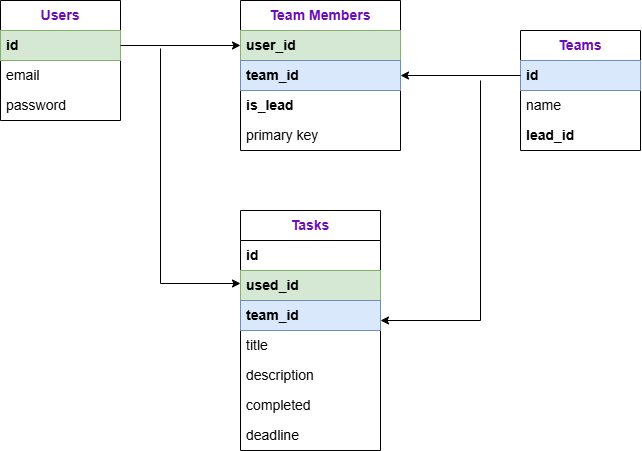

The diagram above was exported from draw.io. Its source (the exported page's mxGraphModel, read from the mxfile embedded in the PNG):
<mxGraphModel dx="1358" dy="753" grid="1" gridSize="10" guides="1" tooltips="1" connect="1" arrows="1" fold="1" page="1" pageScale="1" pageWidth="1169" pageHeight="827" math="0" shadow="0">
  <root>
    <mxCell id="0" />
    <mxCell id="1" parent="0" />
    <mxCell id="OUdoPi7z9LBXYQbMZIGp-1" parent="1" style="swimlane;fontStyle=0;childLayout=stackLayout;horizontal=1;startSize=30;horizontalStack=0;resizeParent=1;resizeParentMax=0;resizeLast=0;collapsible=1;marginBottom=0;whiteSpace=wrap;html=1;" value="&lt;font style=&quot;font-size: 14px; color: rgb(107, 13, 182);&quot;&gt;&lt;b&gt;Teams&lt;/b&gt;&lt;/font&gt;" vertex="1">
      <mxGeometry height="120" width="120" x="720" y="160" as="geometry" />
    </mxCell>
    <mxCell id="OUdoPi7z9LBXYQbMZIGp-2" parent="OUdoPi7z9LBXYQbMZIGp-1" style="text;strokeColor=#6c8ebf;fillColor=#dae8fc;align=left;verticalAlign=middle;spacingLeft=4;spacingRight=4;overflow=hidden;points=[[0,0.5],[1,0.5]];portConstraint=eastwest;rotatable=0;whiteSpace=wrap;html=1;" value="&lt;font style=&quot;font-size: 14px;&quot;&gt;&lt;b&gt;id&lt;/b&gt;&lt;/font&gt;" vertex="1">
      <mxGeometry height="30" width="120" y="30" as="geometry" />
    </mxCell>
    <mxCell id="OUdoPi7z9LBXYQbMZIGp-3" parent="OUdoPi7z9LBXYQbMZIGp-1" style="text;strokeColor=none;fillColor=none;align=left;verticalAlign=middle;spacingLeft=4;spacingRight=4;overflow=hidden;points=[[0,0.5],[1,0.5]];portConstraint=eastwest;rotatable=0;whiteSpace=wrap;html=1;" value="&lt;font style=&quot;font-size: 14px;&quot;&gt;name&lt;/font&gt;" vertex="1">
      <mxGeometry height="30" width="120" y="60" as="geometry" />
    </mxCell>
    <mxCell id="OUdoPi7z9LBXYQbMZIGp-4" parent="OUdoPi7z9LBXYQbMZIGp-1" style="text;strokeColor=none;fillColor=none;align=left;verticalAlign=middle;spacingLeft=4;spacingRight=4;overflow=hidden;points=[[0,0.5],[1,0.5]];portConstraint=eastwest;rotatable=0;whiteSpace=wrap;html=1;" value="&lt;font style=&quot;font-size: 14px;&quot;&gt;&lt;b&gt;lead_id&lt;/b&gt;&lt;/font&gt;" vertex="1">
      <mxGeometry height="30" width="120" y="90" as="geometry" />
    </mxCell>
    <mxCell id="OUdoPi7z9LBXYQbMZIGp-5" parent="1" style="swimlane;fontStyle=0;childLayout=stackLayout;horizontal=1;startSize=30;horizontalStack=0;resizeParent=1;resizeParentMax=0;resizeLast=0;collapsible=1;marginBottom=0;whiteSpace=wrap;html=1;" value="&lt;font style=&quot;font-size: 14px; color: rgb(107, 13, 182);&quot;&gt;&lt;b style=&quot;&quot;&gt;Users&lt;/b&gt;&lt;/font&gt;" vertex="1">
      <mxGeometry height="120" width="120" x="200" y="130" as="geometry" />
    </mxCell>
    <mxCell id="OUdoPi7z9LBXYQbMZIGp-6" parent="OUdoPi7z9LBXYQbMZIGp-5" style="text;strokeColor=#82b366;fillColor=#d5e8d4;align=left;verticalAlign=middle;spacingLeft=4;spacingRight=4;overflow=hidden;points=[[0,0.5],[1,0.5]];portConstraint=eastwest;rotatable=0;whiteSpace=wrap;html=1;" value="&lt;font style=&quot;font-size: 14px;&quot;&gt;&lt;b&gt;id&lt;/b&gt;&lt;/font&gt;" vertex="1">
      <mxGeometry height="30" width="120" y="30" as="geometry" />
    </mxCell>
    <mxCell id="OUdoPi7z9LBXYQbMZIGp-7" parent="OUdoPi7z9LBXYQbMZIGp-5" style="text;strokeColor=none;fillColor=none;align=left;verticalAlign=middle;spacingLeft=4;spacingRight=4;overflow=hidden;points=[[0,0.5],[1,0.5]];portConstraint=eastwest;rotatable=0;whiteSpace=wrap;html=1;" value="&lt;font style=&quot;font-size: 14px;&quot;&gt;email&lt;/font&gt;" vertex="1">
      <mxGeometry height="30" width="120" y="60" as="geometry" />
    </mxCell>
    <mxCell id="OUdoPi7z9LBXYQbMZIGp-8" parent="OUdoPi7z9LBXYQbMZIGp-5" style="text;strokeColor=none;fillColor=none;align=left;verticalAlign=middle;spacingLeft=4;spacingRight=4;overflow=hidden;points=[[0,0.5],[1,0.5]];portConstraint=eastwest;rotatable=0;whiteSpace=wrap;html=1;" value="&lt;font style=&quot;font-size: 14px;&quot;&gt;password&lt;/font&gt;" vertex="1">
      <mxGeometry height="30" width="120" y="90" as="geometry" />
    </mxCell>
    <mxCell id="OUdoPi7z9LBXYQbMZIGp-9" parent="1" style="swimlane;fontStyle=0;childLayout=stackLayout;horizontal=1;startSize=30;horizontalStack=0;resizeParent=1;resizeParentMax=0;resizeLast=0;collapsible=1;marginBottom=0;whiteSpace=wrap;html=1;" value="&lt;b&gt;&lt;font style=&quot;font-size: 14px; color: rgb(107, 13, 182);&quot;&gt;Tasks&lt;/font&gt;&lt;/b&gt;" vertex="1">
      <mxGeometry height="240" width="140" x="440" y="340" as="geometry" />
    </mxCell>
    <mxCell id="OUdoPi7z9LBXYQbMZIGp-10" parent="OUdoPi7z9LBXYQbMZIGp-9" style="text;strokeColor=none;fillColor=none;align=left;verticalAlign=middle;spacingLeft=4;spacingRight=4;overflow=hidden;points=[[0,0.5],[1,0.5]];portConstraint=eastwest;rotatable=0;whiteSpace=wrap;html=1;" value="&lt;b&gt;&lt;font style=&quot;font-size: 14px;&quot;&gt;id&lt;/font&gt;&lt;/b&gt;" vertex="1">
      <mxGeometry height="30" width="140" y="30" as="geometry" />
    </mxCell>
    <mxCell id="OUdoPi7z9LBXYQbMZIGp-11" parent="OUdoPi7z9LBXYQbMZIGp-9" style="text;strokeColor=#82b366;fillColor=#d5e8d4;align=left;verticalAlign=middle;spacingLeft=4;spacingRight=4;overflow=hidden;points=[[0,0.5],[1,0.5]];portConstraint=eastwest;rotatable=0;whiteSpace=wrap;html=1;" value="&lt;font style=&quot;font-size: 14px;&quot;&gt;&lt;b&gt;used_id&lt;/b&gt;&lt;/font&gt;" vertex="1">
      <mxGeometry height="30" width="140" y="60" as="geometry" />
    </mxCell>
    <mxCell id="OUdoPi7z9LBXYQbMZIGp-12" parent="OUdoPi7z9LBXYQbMZIGp-9" style="text;strokeColor=#6c8ebf;fillColor=#dae8fc;align=left;verticalAlign=middle;spacingLeft=4;spacingRight=4;overflow=hidden;points=[[0,0.5],[1,0.5]];portConstraint=eastwest;rotatable=0;whiteSpace=wrap;html=1;" value="&lt;font style=&quot;font-size: 14px;&quot;&gt;&lt;b&gt;team_id&lt;/b&gt;&lt;/font&gt;" vertex="1">
      <mxGeometry height="30" width="140" y="90" as="geometry" />
    </mxCell>
    <mxCell id="OUdoPi7z9LBXYQbMZIGp-19" parent="OUdoPi7z9LBXYQbMZIGp-9" style="text;strokeColor=none;fillColor=none;align=left;verticalAlign=middle;spacingLeft=4;spacingRight=4;overflow=hidden;points=[[0,0.5],[1,0.5]];portConstraint=eastwest;rotatable=0;whiteSpace=wrap;html=1;" value="&lt;font style=&quot;font-size: 14px;&quot;&gt;title&lt;/font&gt;" vertex="1">
      <mxGeometry height="30" width="140" y="120" as="geometry" />
    </mxCell>
    <mxCell id="OUdoPi7z9LBXYQbMZIGp-20" parent="OUdoPi7z9LBXYQbMZIGp-9" style="text;strokeColor=none;fillColor=none;align=left;verticalAlign=middle;spacingLeft=4;spacingRight=4;overflow=hidden;points=[[0,0.5],[1,0.5]];portConstraint=eastwest;rotatable=0;whiteSpace=wrap;html=1;" value="&lt;font style=&quot;font-size: 14px;&quot;&gt;description&lt;/font&gt;" vertex="1">
      <mxGeometry height="30" width="140" y="150" as="geometry" />
    </mxCell>
    <mxCell id="OUdoPi7z9LBXYQbMZIGp-21" parent="OUdoPi7z9LBXYQbMZIGp-9" style="text;strokeColor=none;fillColor=none;align=left;verticalAlign=middle;spacingLeft=4;spacingRight=4;overflow=hidden;points=[[0,0.5],[1,0.5]];portConstraint=eastwest;rotatable=0;whiteSpace=wrap;html=1;" value="&lt;font style=&quot;font-size: 14px;&quot;&gt;completed&lt;/font&gt;" vertex="1">
      <mxGeometry height="30" width="140" y="180" as="geometry" />
    </mxCell>
    <mxCell id="OUdoPi7z9LBXYQbMZIGp-22" parent="OUdoPi7z9LBXYQbMZIGp-9" style="text;strokeColor=none;fillColor=none;align=left;verticalAlign=middle;spacingLeft=4;spacingRight=4;overflow=hidden;points=[[0,0.5],[1,0.5]];portConstraint=eastwest;rotatable=0;whiteSpace=wrap;html=1;" value="&lt;font style=&quot;font-size: 14px;&quot;&gt;deadline&lt;/font&gt;" vertex="1">
      <mxGeometry height="30" width="140" y="210" as="geometry" />
    </mxCell>
    <mxCell id="OUdoPi7z9LBXYQbMZIGp-13" parent="1" style="swimlane;fontStyle=0;childLayout=stackLayout;horizontal=1;startSize=30;horizontalStack=0;resizeParent=1;resizeParentMax=0;resizeLast=0;collapsible=1;marginBottom=0;whiteSpace=wrap;html=1;" value="&lt;font style=&quot;color: rgb(107, 13, 182); font-size: 14px;&quot;&gt;&lt;b&gt;Team Members&lt;/b&gt;&lt;/font&gt;" vertex="1">
      <mxGeometry height="150" width="160" x="440" y="130" as="geometry" />
    </mxCell>
    <mxCell id="OUdoPi7z9LBXYQbMZIGp-14" parent="OUdoPi7z9LBXYQbMZIGp-13" style="text;strokeColor=#82b366;fillColor=#d5e8d4;align=left;verticalAlign=middle;spacingLeft=4;spacingRight=4;overflow=hidden;points=[[0,0.5],[1,0.5]];portConstraint=eastwest;rotatable=0;whiteSpace=wrap;html=1;" value="&lt;font style=&quot;font-size: 14px;&quot;&gt;&lt;b&gt;user_id&lt;/b&gt;&lt;/font&gt;" vertex="1">
      <mxGeometry height="30" width="160" y="30" as="geometry" />
    </mxCell>
    <mxCell id="OUdoPi7z9LBXYQbMZIGp-15" parent="OUdoPi7z9LBXYQbMZIGp-13" style="text;strokeColor=#6c8ebf;fillColor=#dae8fc;align=left;verticalAlign=middle;spacingLeft=4;spacingRight=4;overflow=hidden;points=[[0,0.5],[1,0.5]];portConstraint=eastwest;rotatable=0;whiteSpace=wrap;html=1;" value="&lt;font style=&quot;font-size: 14px;&quot;&gt;&lt;b&gt;team_id&lt;/b&gt;&lt;/font&gt;" vertex="1">
      <mxGeometry height="30" width="160" y="60" as="geometry" />
    </mxCell>
    <mxCell id="OUdoPi7z9LBXYQbMZIGp-16" parent="OUdoPi7z9LBXYQbMZIGp-13" style="text;strokeColor=none;fillColor=none;align=left;verticalAlign=middle;spacingLeft=4;spacingRight=4;overflow=hidden;points=[[0,0.5],[1,0.5]];portConstraint=eastwest;rotatable=0;whiteSpace=wrap;html=1;" value="&lt;font style=&quot;font-size: 14px;&quot;&gt;&lt;b&gt;is_lead&lt;/b&gt;&lt;/font&gt;" vertex="1">
      <mxGeometry height="30" width="160" y="90" as="geometry" />
    </mxCell>
    <mxCell id="OUdoPi7z9LBXYQbMZIGp-18" parent="OUdoPi7z9LBXYQbMZIGp-13" style="text;strokeColor=none;fillColor=none;align=left;verticalAlign=middle;spacingLeft=4;spacingRight=4;overflow=hidden;points=[[0,0.5],[1,0.5]];portConstraint=eastwest;rotatable=0;whiteSpace=wrap;html=1;" value="&lt;font style=&quot;font-size: 14px;&quot;&gt;primary key&lt;/font&gt;" vertex="1">
      <mxGeometry height="30" width="160" y="120" as="geometry" />
    </mxCell>
    <mxCell id="OUdoPi7z9LBXYQbMZIGp-23" edge="1" parent="1" source="OUdoPi7z9LBXYQbMZIGp-2" style="endArrow=classic;html=1;rounded=0;exitX=0;exitY=0.5;exitDx=0;exitDy=0;" target="OUdoPi7z9LBXYQbMZIGp-15" value="">
      <mxGeometry height="50" relative="1" width="50" as="geometry">
        <mxPoint x="550" y="410" as="sourcePoint" />
        <mxPoint x="600" y="360" as="targetPoint" />
      </mxGeometry>
    </mxCell>
    <mxCell id="OUdoPi7z9LBXYQbMZIGp-24" edge="1" parent="1" source="OUdoPi7z9LBXYQbMZIGp-6" style="endArrow=classic;html=1;rounded=0;exitX=1;exitY=0.5;exitDx=0;exitDy=0;entryX=0;entryY=0.5;entryDx=0;entryDy=0;" target="OUdoPi7z9LBXYQbMZIGp-14" value="">
      <mxGeometry height="50" relative="1" width="50" as="geometry">
        <mxPoint x="550" y="410" as="sourcePoint" />
        <mxPoint x="430" y="180" as="targetPoint" />
      </mxGeometry>
    </mxCell>
    <mxCell id="OUdoPi7z9LBXYQbMZIGp-25" edge="1" parent="1" style="endArrow=classic;html=1;rounded=0;entryX=0;entryY=0.5;entryDx=0;entryDy=0;" value="">
      <mxGeometry height="50" relative="1" width="50" as="geometry">
        <Array as="points">
          <mxPoint x="360" y="413" />
        </Array>
        <mxPoint x="360" y="178" as="sourcePoint" />
        <mxPoint x="440" y="413" as="targetPoint" />
      </mxGeometry>
    </mxCell>
    <mxCell id="OUdoPi7z9LBXYQbMZIGp-26" edge="1" parent="1" style="endArrow=classic;html=1;rounded=0;" value="">
      <mxGeometry height="50" relative="1" width="50" as="geometry">
        <Array as="points">
          <mxPoint x="680" y="450" />
        </Array>
        <mxPoint x="680" y="210" as="sourcePoint" />
        <mxPoint x="580" y="450" as="targetPoint" />
      </mxGeometry>
    </mxCell>
  </root>
</mxGraphModel>